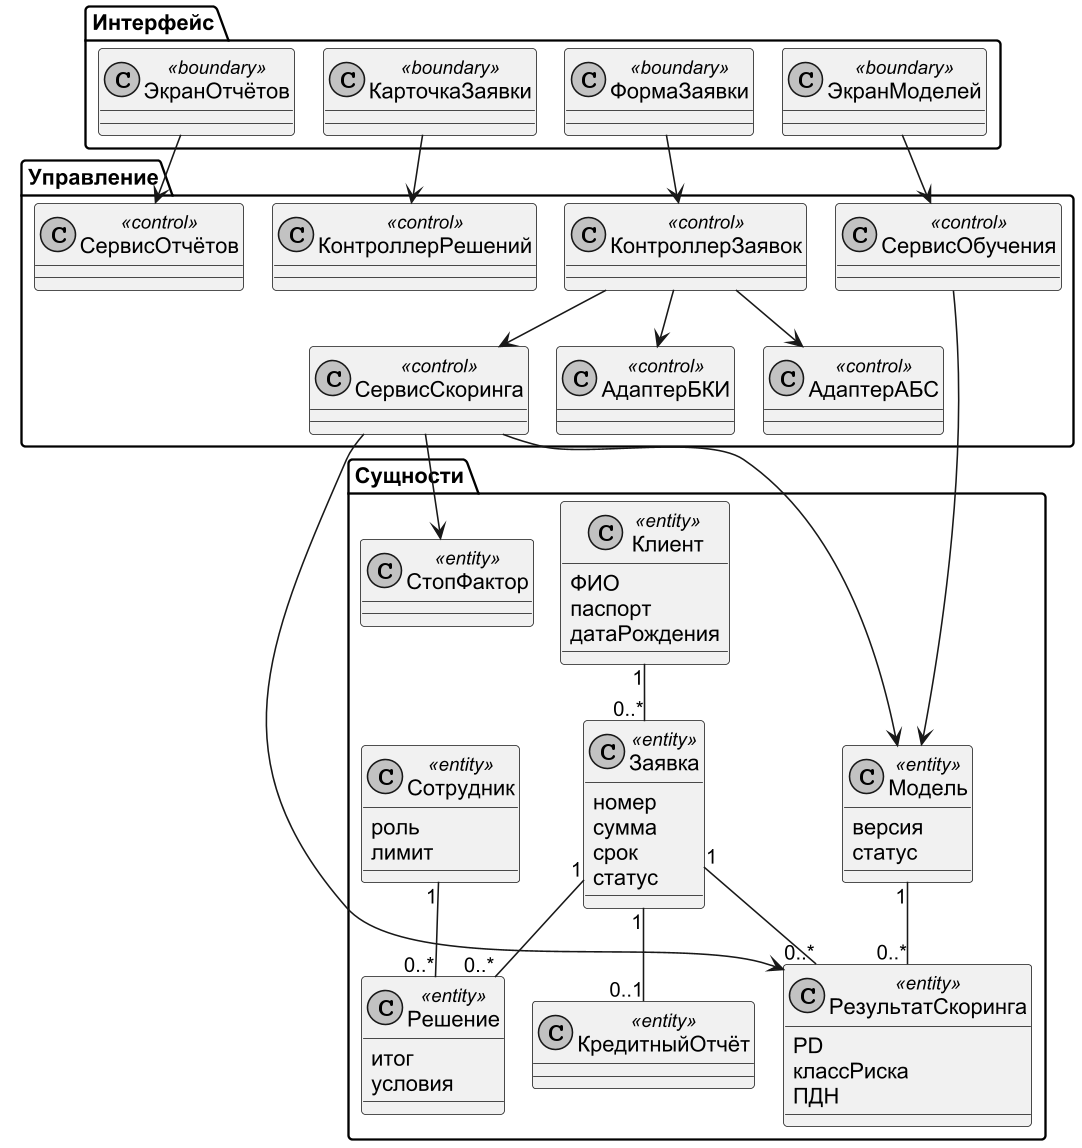

The diagram above was rendered by PlantUML. Its source (embedded in the PNG):
@startuml
!pragma layout smetana
skinparam dpi 150
skinparam defaultFontName Arial
skinparam shadowing false
skinparam monochrome true
skinparam linetype ortho
package "Интерфейс" {
 class ФормаЗаявки <<boundary>>
 class КарточкаЗаявки <<boundary>>
 class ЭкранМоделей <<boundary>>
 class ЭкранОтчётов <<boundary>>
}
package "Управление" {
 class КонтроллерЗаявок <<control>>
 class КонтроллерРешений <<control>>
 class СервисСкоринга <<control>>
 class СервисОбучения <<control>>
 class СервисОтчётов <<control>>
 class АдаптерБКИ <<control>>
 class АдаптерАБС <<control>>
}
package "Сущности" {
 class Клиент <<entity>> {
  ФИО
  паспорт
  датаРождения
 }
 class Заявка <<entity>> {
  номер
  сумма
  срок
  статус
 }
 class КредитныйОтчёт <<entity>>
 class РезультатСкоринга <<entity>> {
  PD
  классРиска
  ПДН
 }
 class Модель <<entity>> {
  версия
  статус
 }
 class Решение <<entity>> {
  итог
  условия
 }
 class Сотрудник <<entity>> {
  роль
  лимит
 }
 class СтопФактор <<entity>>
}
ФормаЗаявки --> КонтроллерЗаявок
КарточкаЗаявки --> КонтроллерРешений
ЭкранМоделей --> СервисОбучения
ЭкранОтчётов --> СервисОтчётов
КонтроллерЗаявок --> СервисСкоринга
КонтроллерЗаявок --> АдаптерБКИ
КонтроллерЗаявок --> АдаптерАБС
СервисСкоринга --> Модель
СервисСкоринга --> СтопФактор
СервисСкоринга --> РезультатСкоринга
СервисОбучения --> Модель
Клиент "1" -- "0..*" Заявка
Заявка "1" -- "0..1" КредитныйОтчёт
Заявка "1" -- "0..*" РезультатСкоринга
Заявка "1" -- "0..*" Решение
Сотрудник "1" -- "0..*" Решение
Модель "1" -- "0..*" РезультатСкоринга
@enduml